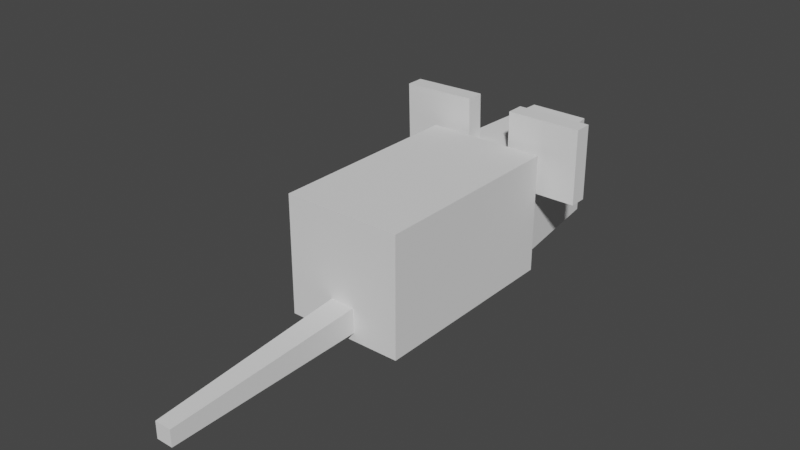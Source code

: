 # Source: mobs_rat.blend  (saved by Blender 2.81.16; exported with 4.5.12 LTS)
import bpy
from mathutils import Matrix  # noqa: F401  (used for matrix-valued properties, if any)

bpy.ops.wm.read_factory_settings(use_empty=True)
scene = bpy.context.scene
scene.name = 'Scene'

# ---- collections
col_collection = bpy.data.collections.new('Collection'); scene.collection.children.link(col_collection)

# ---- materials (node trees are filled in below, after node groups)
mat_material_001 = bpy.data.materials.new('Material.001')
mat_material_001.alpha_threshold = 0.0
mat_material_001.use_transparent_shadow = False
mat_material_001.preview_render_type = 'FLAT'
mat_material_001.roughness = 0.5
mat_material_001.line_color = (0.0, 0.0, 0.0, 1.0)

# ---- material node trees

# ---- world
world_world = bpy.data.worlds.new('World'); scene.world = world_world
world_world.use_nodes = True; world_world.node_tree.nodes.clear()
_N = world_world.node_tree.nodes; _L = world_world.node_tree.links
n0 = _N.new('ShaderNodeOutputWorld'); n0.name = 'World Output'; n0.location = (300, 300)
n1 = _N.new('ShaderNodeBackground'); n1.name = 'Background'; n1.location = (10, 300)
n1.inputs[0].default_value = (0.05088, 0.05088, 0.05088, 1.0)
_L.new(n1.outputs[0], n0.inputs[0])
n0.is_active_output = True
world_world.color = (0.05088, 0.05088, 0.05088)
world_world.use_sun_shadow = False
world_world.sun_shadow_jitter_overblur = 0.0

# ---- cameras
cam_camera_001 = bpy.data.cameras.new('Camera.001')
cam_camera_001.clip_end = 100.0
cam_camera_001.lens = 35.0
cam_camera_001.sensor_width = 32.0
cam_camera_001.sensor_height = 18.0
cam_camera_001.dof.focus_distance = 0.0

# ---- meshes
me_cube_004 = bpy.data.meshes.new('Cube.004')
me_cube_004.from_pydata([(0.3363, 1.102, 1.34), (1.524, 1.102, 1.348), (0.3284, 1.102, 2.528), (1.516, 1.102, 2.536), (-1.565, 0.8176, 1.334), (-1.565, 1.102, 1.334), (-0.3772, 1.102, 1.366), (-0.3772, 0.8176, 1.366), (-1.596, 0.8176, 2.521), (-1.596, 1.102, 2.521), (-0.4087, 1.102, 2.553), (-0.4087, 0.8176, 2.553), (0.3363, 0.8176, 1.34), (0.3363, 1.102, 1.34), (1.524, 1.102, 1.348), (1.524, 0.8176, 1.348), (0.3284, 0.8176, 2.528), (0.3284, 1.102, 2.528), (1.516, 1.102, 2.536), (1.516, 0.8176, 2.536), (-0.1174, -5.733, 0.1827), (-0.1861, -2.478, 0.2654), (0.2168, -2.478, 0.2654), (0.1481, -5.733, 0.1827), (-0.1174, -5.733, 0.4482), (-0.1861, -2.478, 0.6683), (0.2168, -2.478, 0.6683), (0.1481, -5.733, 0.4482), (-0.9331, -2.574, 0.1302), (-0.9331, 0.6674, 0.1302), (0.9638, 0.6674, 0.1302), (0.9638, -2.574, 0.1302), (-0.9331, -2.574, 2.038), (-0.9331, 0.6674, 2.038), (0.9638, 0.6674, 2.038), (0.9638, -2.574, 2.038), (-0.6944, 0.6192, 0.175), (-0.47, 2.745, 0.2408), (0.5007, 2.745, 0.2408), (0.7251, 0.6192, 0.175), (-0.6944, 0.6192, 1.814), (-0.47, 2.745, 1.875), (0.5007, 2.745, 1.875), (0.7251, 0.6192, 1.814), (-0.282, 2.574, 0.7453), (-0.282, 3.169, 0.7453), (0.3127, 3.169, 0.7453), (0.3127, 2.574, 0.7453), (-0.282, 2.574, 1.34), (-0.282, 3.169, 1.34), (0.3127, 3.169, 1.34), (0.3127, 2.574, 1.34), (0.01535, 2.745, 1.875), (0.01535, 2.745, 0.2408), (0.01535, 0.6192, 1.814), (0.01535, 0.6192, 0.175)], [], [(2, 3, 1, 0), (2, 0, 13, 17), (1, 3, 18, 14), (3, 2, 17, 18), (0, 1, 14, 13), (8, 9, 5, 4), (9, 10, 6, 5), (10, 11, 7, 6), (11, 8, 4, 7), (4, 5, 6, 7), (11, 10, 9, 8), (16, 17, 13, 12), (18, 19, 15, 14), (19, 16, 12, 15), (12, 13, 14, 15), (19, 18, 17, 16), (24, 25, 21, 20), (25, 26, 22, 21), (26, 27, 23, 22), (27, 24, 20, 23), (20, 21, 22, 23), (27, 26, 25, 24), (32, 33, 29, 28), (33, 34, 30, 29), (34, 35, 31, 30), (35, 32, 28, 31), (28, 29, 30, 31), (35, 34, 33, 32), (40, 41, 37, 36), (52, 42, 38, 53), (42, 43, 39, 38), (54, 40, 36, 55), (55, 53, 38, 39), (54, 52, 41, 40), (48, 49, 45, 44), (49, 50, 46, 45), (50, 51, 47, 46), (51, 48, 44, 47), (44, 45, 46, 47), (51, 50, 49, 48), (41, 52, 53, 37), (43, 54, 55, 39), (36, 37, 53, 55), (43, 42, 52, 54)])
_uv = me_cube_004.uv_layers.new(name='UVMap')
_uv.uv.foreach_set('vector', [0.8649, 0.7242, 0.8649, 0.9533, 0.6358, 0.9533, 0.6358, 0.7242, 0.0, 0.0, 0.0, 0.0, 0.0, 0.0, 0.0, 0.0, 0.0, 0.0, 0.0, 0.0, 0.0, 0.0, 0.0, 0.0, 0.0, 0.0, 0.0, 0.0, 0.0, 0.0, 0.0, 0.0, 0.0, 0.0, 0.0, 0.0, 0.0, 0.0, 0.0, 0.0, 0.8643, 0.3518, 0.7836, 0.3518, 0.7836, 0.01397, 0.8643, 0.01397, 0.8649, 0.7253, 0.8649, 0.9544, 0.6358, 0.9544, 0.6358, 0.7253, 0.8639, 0.3507, 0.7831, 0.3507, 0.7831, 0.0129, 0.8639, 0.0129, 0.9912, 0.3507, 0.6534, 0.3507, 0.6534, 0.0129, 0.9912, 0.0129, 0.6534, 0.2223, 0.6534, 0.1416, 0.9912, 0.1416, 0.9912, 0.2223, 0.9934, 0.1409, 0.9934, 0.2217, 0.6555, 0.2217, 0.6555, 0.1409, 0.3354, 0.4296, 0.2659, 0.4296, 0.2659, 0.1388, 0.3354, 0.1388, 0.3342, 0.4309, 0.2647, 0.4309, 0.2647, 0.1402, 0.3342, 0.1402, 0.4444, 0.4323, 0.1536, 0.4323, 0.1536, 0.1415, 0.4444, 0.1415, 0.334, 0.4309, 0.2645, 0.4309, 0.2645, 0.1402, 0.334, 0.1402, 0.2642, 0.1406, 0.3337, 0.1406, 0.3337, 0.4314, 0.2642, 0.4314, 0.9111, 0.9224, 0.9916, 0.9224, 0.9909, 0.9329, 0.9103, 0.9329, 0.9103, 0.9646, 0.9215, 0.9646, 0.9215, 0.9759, 0.9103, 0.9759, 0.9914, 0.9435, 0.9109, 0.9435, 0.9103, 0.933, 0.9907, 0.933, 0.929, 0.972, 0.9216, 0.972, 0.9216, 0.9646, 0.929, 0.9646, 0.9103, 0.9541, 0.9906, 0.9541, 0.9909, 0.9646, 0.9106, 0.9646, 0.9103, 0.9435, 0.9907, 0.9435, 0.991, 0.954, 0.9106, 0.954, 0.4618, 0.5448, 0.002369, 0.5448, 0.002369, 0.2743, 0.4618, 0.2743, 0.7289, 0.6401, 0.46, 0.6401, 0.46, 0.3696, 0.7289, 0.3696, 0.4596, 0.2707, 0.0001947, 0.2707, 0.0001947, 0.0001948, 0.4596, 0.0001947, 0.9902, 0.269, 0.7213, 0.269, 0.7213, -0.001469, 0.9902, -0.001469, 0.0009866, 0.3795, 0.4604, 0.3795, 0.4604, 0.6484, 0.0009866, 0.6484, 0.46, 0.4596, 0.46, 0.0001948, 0.7289, 0.0001947, 0.7289, 0.4596, 0.006594, 0.2622, 0.5076, 0.4034, 0.5076, 0.6309, 0.006594, 0.6464, 0.525, 0.4661, 0.525, 0.3523, 0.7525, 0.3523, 0.7525, 0.4661, 0.5097, 0.4965, 0.008741, 0.6377, 0.008741, 0.2536, 0.5097, 0.269, 0.0, 0.0, 0.0, 0.0, 0.0, 0.0, 0.0, 0.0, 0.003201, 0.4844, 0.5016, 0.4844, 0.5016, 0.5981, 0.003201, 0.6507, 0.5292, 0.9288, 0.1711, 0.9285, 0.1712, 0.8498, 0.5293, 0.8138, 0.5205, 0.5713, 0.5205, 0.4548, 0.637, 0.4548, 0.637, 0.5713, 0.3405, 0.5258, 0.4528, 0.5258, 0.4528, 0.6381, 0.3405, 0.6381, 0.4536, 0.6372, 0.3412, 0.6372, 0.3412, 0.5249, 0.4536, 0.5249, 0.4537, 0.6396, 0.3414, 0.6396, 0.3414, 0.5273, 0.4537, 0.5273, 0.3421, 0.638, 0.3421, 0.5256, 0.4545, 0.5256, 0.4545, 0.638, 0.4545, 0.5273, 0.4545, 0.6396, 0.3421, 0.6396, 0.3421, 0.5273, 0.525, 0.5798, 0.525, 0.4661, 0.7525, 0.4661, 0.7525, 0.5798, 0.0, 0.0, 0.0, 0.0, 0.0, 0.0, 0.0, 0.0, 0.003201, 0.318, 0.5016, 0.3706, 0.5016, 0.4844, 0.003201, 0.4844, 0.5293, 0.8146, 0.1712, 0.8507, 0.1711, 0.9293, 0.5292, 0.9297])
me_cube_004.materials.append(mat_material_001)
me_cube_004.use_remesh_preserve_volume = False
me_cube_004.use_remesh_preserve_attributes = False
me_cube_004.use_mirror_vertex_groups = False
me_cube_004.update()

# ---- objects
ob_camera = bpy.data.objects.new('Camera', cam_camera_001)
ob_cube_004 = bpy.data.objects.new('Cube.004', me_cube_004)

# ---- transforms, parenting, visibility, modifiers, constraints
ob_camera.location = (2.204, 5.697, 5.781)
ob_camera.rotation_euler = (0.8218, -1.085e-06, 2.652)
ob_camera.lineart.crease_threshold = 0.0
ob_cube_004.location = (1.776e-15, 2.384e-07, -2.384e-07)
ob_cube_004.lineart.crease_threshold = 0.0
_vg = ob_cube_004.vertex_groups.new(name='Root')
_vg = ob_cube_004.vertex_groups.new(name='body')
_vg = ob_cube_004.vertex_groups.new(name='head')
_vg = ob_cube_004.vertex_groups.new(name='tail')
_vg = ob_cube_004.vertex_groups.new(name='tail_')

# ---- collection membership
col_collection.objects.link(ob_camera)
col_collection.objects.link(ob_cube_004)

# ---- scene / render settings (as saved in the file)
scene.frame_start = 0; scene.frame_end = 0; scene.frame_set(0)
scene.render.engine = 'BLENDER_EEVEE_NEXT'
scene.cycles.use_denoising = False
scene.cycles.samples = 128
scene.cycles.sampling_pattern = 'TABULATED_SOBOL'
scene.cycles.use_adaptive_sampling = False
scene.cycles.use_light_tree = False
scene.view_settings.view_transform = 'Filmic'
bpy.context.view_layer.update()

# ---- added for rendering (the .blend has no active camera and no usable light): camera, sun
cam_auto = bpy.data.cameras.new('AutoCamera')
cam_auto.lens = 50.0
cam_auto.sensor_width = 36.0
cam_auto.clip_end = 1000.0
ob_auto_camera = bpy.data.objects.new('AutoCamera', cam_auto)
scene.collection.objects.link(ob_auto_camera)
ob_auto_camera.location = (8.97466, -12.0946, 8.5501)
ob_auto_camera.rotation_euler = (1.09748, -7.21219e-08, 0.694738)
scene.camera = ob_auto_camera
light_auto_sun = bpy.data.lights.new('AutoSun', 'SUN')
light_auto_sun.energy = 3.0
light_auto_sun.angle = 0.0523599
ob_auto_sun = bpy.data.objects.new('AutoSun', light_auto_sun)
scene.collection.objects.link(ob_auto_sun)
ob_auto_sun.rotation_euler = (0.872665, 0.174533, 0.523599)
bpy.context.view_layer.update()
